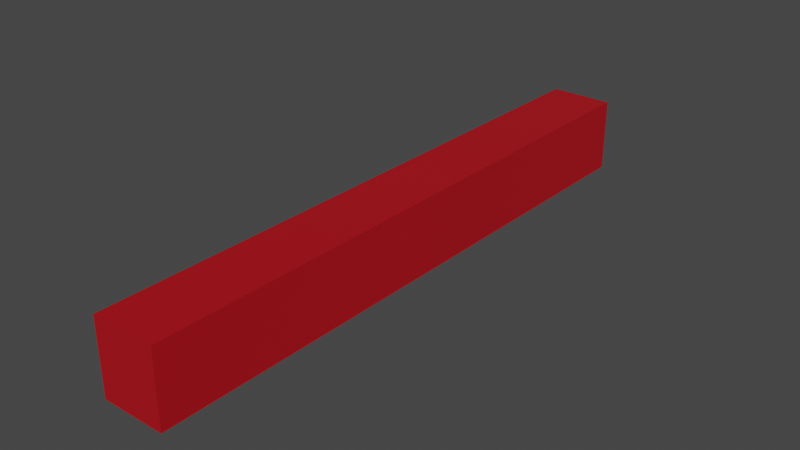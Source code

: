 # Source: counter.blend  (saved by Blender 2.93.20; exported with 4.5.12 LTS)
import bpy
from mathutils import Matrix  # noqa: F401  (used for matrix-valued properties, if any)

bpy.ops.wm.read_factory_settings(use_empty=True)
scene = bpy.context.scene
scene.name = 'Scene'

# ---- collections
col_collection = bpy.data.collections.new('Collection'); scene.collection.children.link(col_collection)

# ---- materials (node trees are filled in below, after node groups)
mat_paint___enamel_glossy__red = bpy.data.materials.new('Paint_-_Enamel_Glossy_(Red)')
mat_paint___enamel_glossy__red.use_transparent_shadow = False

# ---- material node trees
mat_paint___enamel_glossy__red.use_nodes = True; mat_paint___enamel_glossy__red.node_tree.nodes.clear()
_N = mat_paint___enamel_glossy__red.node_tree.nodes; _L = mat_paint___enamel_glossy__red.node_tree.links
n0 = _N.new('ShaderNodeBsdfPrincipled'); n0.name = 'Principled BSDF'; n0.location = (10, 300)
n0.distribution = 'GGX'
n0.subsurface_method = 'BURLEY'
n0.inputs[0].default_value = (0.4484, 0.002983, 0.009225, 1.0)
n0.inputs[3].default_value = 1.45
n0.inputs[27].default_value = (0.0, 0.0, 0.0, 1.0)
n0.inputs[28].default_value = 1.0
n1 = _N.new('ShaderNodeOutputMaterial'); n1.name = 'Material Output'; n1.location = (300, 300)
_L.new(n0.outputs[0], n1.inputs[0])
n1.is_active_output = True

# ---- world
world_world = bpy.data.worlds.new('World'); scene.world = world_world
world_world.use_nodes = True; world_world.node_tree.nodes.clear()
_N = world_world.node_tree.nodes; _L = world_world.node_tree.links
n0 = _N.new('ShaderNodeOutputWorld'); n0.name = 'World Output'; n0.location = (300, 300)
n1 = _N.new('ShaderNodeBackground'); n1.name = 'Background'; n1.location = (10, 300)
n1.inputs[0].default_value = (0.05088, 0.05088, 0.05088, 1.0)
_L.new(n1.outputs[0], n0.inputs[0])
n0.is_active_output = True
world_world.color = (0.05088, 0.05088, 0.05088)
world_world.use_sun_shadow = False
world_world.sun_shadow_jitter_overblur = 0.0

# ---- meshes
me_counter = bpy.data.meshes.new('counter')
me_counter.from_pydata([(-475.0, 4500.0, 0.0), (-475.0, -4500.0, 0.0), (-475.0, 4500.0, 1100.0), (-475.0, -4500.0, 1100.0), (475.0, 4500.0, 0.0), (475.0, 4500.0, 1100.0), (475.0, -4500.0, 0.0), (475.0, -4500.0, 1100.0), (-465.0, -4490.0, 10.0), (-465.0, 4490.0, 10.0), (-465.0, -4490.0, 1090.0), (-465.0, 4490.0, 1090.0), (465.0, 4490.0, 10.0), (465.0, 4490.0, 1090.0), (465.0, -4490.0, 10.0), (465.0, -4490.0, 1090.0)], [], [(0, 1, 2), (2, 1, 3), (4, 0, 5), (5, 0, 2), (6, 4, 7), (7, 4, 5), (1, 6, 3), (3, 6, 7), (3, 7, 2), (2, 7, 5), (6, 1, 4), (4, 1, 0), (8, 9, 10), (10, 9, 11), (9, 12, 11), (11, 12, 13), (12, 14, 13), (13, 14, 15), (14, 8, 15), (15, 8, 10), (15, 10, 13), (13, 10, 11), (8, 14, 9), (9, 14, 12)])
me_counter.polygons.foreach_set('use_smooth', [True] * 24)
_k = set([(0, 1), (0, 2), (0, 4), (1, 3), (1, 6), (2, 3), (2, 5), (3, 7), (4, 5), (4, 6), (5, 7), (6, 7), (8, 9), (8, 10), (8, 14), (9, 11), (9, 12), (10, 11), (10, 15), (11, 13), (12, 13), (12, 14), (13, 15), (14, 15)])
me_counter.attributes.new('sharp_edge', 'BOOLEAN', 'EDGE').data.foreach_set('value', [ (min(e.vertices), max(e.vertices)) in _k for e in me_counter.edges])
_uv = me_counter.uv_layers.new(name='UVMap')
_uv.uv.foreach_set('vector', [0.0, 0.0, 900.0, 0.0, 0.0, 110.0, 0.0, 110.0, 900.0, 0.0, 900.0, 110.0, 0.0, 0.0, 95.0, 0.0, 0.0, 110.0, 0.0, 110.0, 95.0, 0.0, 95.0, 110.0, 0.0, 0.0, 900.0, 0.0, 0.0, 110.0, 0.0, 110.0, 900.0, 0.0, 900.0, 110.0, 0.0, 0.0, 95.0, 0.0, 0.0, 110.0, 0.0, 110.0, 95.0, 0.0, 95.0, 110.0, -47.5, -450.0, 47.5, -450.0, -47.5, 450.0, -47.5, 450.0, 47.5, -450.0, 47.5, 450.0, -47.5, -450.0, 47.5, -450.0, -47.5, 450.0, -47.5, 450.0, 47.5, -450.0, 47.5, 450.0, -899.0, 1.0, -1.0, 1.0, -899.0, 109.0, -899.0, 109.0, -1.0, 1.0, -1.0, 109.0, -94.0, 1.0, -1.0, 1.0, -94.0, 109.0, -94.0, 109.0, -1.0, 1.0, -1.0, 109.0, -899.0, 1.0, -1.0, 1.0, -899.0, 109.0, -899.0, 109.0, -1.0, 1.0, -1.0, 109.0, -94.0, 1.0, -1.0, 1.0, -94.0, 109.0, -94.0, 109.0, -1.0, 1.0, -1.0, 109.0, -46.5, -449.0, 46.5, -449.0, -46.5, 449.0, -46.5, 449.0, 46.5, -449.0, 46.5, 449.0, -46.5, -449.0, 46.5, -449.0, -46.5, 449.0, -46.5, 449.0, 46.5, -449.0, 46.5, 449.0])
me_counter.materials.append(mat_paint___enamel_glossy__red)
me_counter.use_remesh_fix_poles = True
me_counter.use_remesh_preserve_attributes = False
me_counter.update()
me_counter.normals_split_custom_set([tuple(v) for v in zip(*[iter([-1.0, 0.0, 0.0, -1.0, 0.0, 0.0, -1.0, 0.0, 0.0, -1.0, 0.0, 0.0, -1.0, 0.0, 0.0, -1.0, 0.0, 0.0, 0.0, 1.0, 0.0, 0.0, 1.0, 0.0, 0.0, 1.0, 0.0, 0.0, 1.0, 0.0, 0.0, 1.0, 0.0, 0.0, 1.0, 0.0, 1.0, 0.0, 0.0, 1.0, 0.0, 0.0, 1.0, 0.0, 0.0, 1.0, 0.0, 0.0, 1.0, 0.0, 0.0, 1.0, 0.0, 0.0, 0.0, -1.0, 0.0, 0.0, -1.0, 0.0, 0.0, -1.0, 0.0, 0.0, -1.0, 0.0, 0.0, -1.0, 0.0, 0.0, -1.0, 0.0, 0.0, 0.0, 1.0, 0.0, 0.0, 1.0, 0.0, 0.0, 1.0, 0.0, 0.0, 1.0, 0.0, 0.0, 1.0, 0.0, 0.0, 1.0, 0.0, 0.0, -1.0, 0.0, 0.0, -1.0, 0.0, 0.0, -1.0, 0.0, 0.0, -1.0, 0.0, 0.0, -1.0, 0.0, 0.0, -1.0, 1.0, 0.0, 0.0, 1.0, 0.0, 0.0, 1.0, 0.0, 0.0, 1.0, 0.0, 0.0, 1.0, 0.0, 0.0, 1.0, 0.0, 0.0, 0.0, -1.0, 0.0, 0.0, -1.0, 0.0, 0.0, -1.0, 0.0, 0.0, -1.0, 0.0, 0.0, -1.0, 0.0, 0.0, -1.0, 0.0, -1.0, 0.0, 0.0, -1.0, 0.0, 0.0, -1.0, 0.0, 0.0, -1.0, 0.0, 0.0, -1.0, 0.0, 0.0, -1.0, 0.0, 0.0, 0.0, 1.0, 0.0, 0.0, 1.0, 0.0, 0.0, 1.0, 0.0, 0.0, 1.0, 0.0, 0.0, 1.0, 0.0, 0.0, 1.0, 0.0, 0.0, 0.0, -1.0, 0.0, 0.0, -1.0, 0.0, 0.0, -1.0, 0.0, 0.0, -1.0, 0.0, 0.0, -1.0, 0.0, 0.0, -1.0, 0.0, 0.0, 1.0, 0.0, 0.0, 1.0, 0.0, 0.0, 1.0, 0.0, 0.0, 1.0, 0.0, 0.0, 1.0, 0.0, 0.0, 1.0])] * 3)])

# ---- objects
ob_counter = bpy.data.objects.new('counter', me_counter)

# ---- transforms, parenting, visibility, modifiers, constraints
ob_counter.location = (0.0, 0.0, 0.0)
ob_counter.rotation_euler = (-0.001851, -2.22e-16, 2.225e-16)
ob_counter.scale = (0.001, 0.001, 0.001)

# ---- collection membership
col_collection.objects.link(ob_counter)

# ---- scene / render settings (as saved in the file)
scene.frame_start = 1; scene.frame_end = 250; scene.frame_set(1)
scene.render.engine = 'BLENDER_EEVEE_NEXT'
scene.cycles.use_denoising = False
scene.cycles.samples = 128
scene.cycles.sampling_pattern = 'TABULATED_SOBOL'
scene.cycles.use_adaptive_sampling = False
scene.cycles.use_light_tree = False
scene.view_settings.view_transform = 'Filmic'
bpy.context.view_layer.update()

# ---- added for rendering (the .blend has no active camera and no usable light): camera, sun
cam_auto = bpy.data.cameras.new('AutoCamera')
cam_auto.lens = 50.0
cam_auto.sensor_width = 36.0
cam_auto.clip_end = 1000.0
ob_auto_camera = bpy.data.objects.new('AutoCamera', cam_auto)
scene.collection.objects.link(ob_auto_camera)
ob_auto_camera.location = (8.43863, -10.1253, 7.3009)
ob_auto_camera.rotation_euler = (1.09748, -7.21219e-08, 0.694738)
scene.camera = ob_auto_camera
light_auto_sun = bpy.data.lights.new('AutoSun', 'SUN')
light_auto_sun.energy = 3.0
light_auto_sun.angle = 0.0523599
ob_auto_sun = bpy.data.objects.new('AutoSun', light_auto_sun)
scene.collection.objects.link(ob_auto_sun)
ob_auto_sun.rotation_euler = (0.872665, 0.174533, 0.523599)
bpy.context.view_layer.update()
